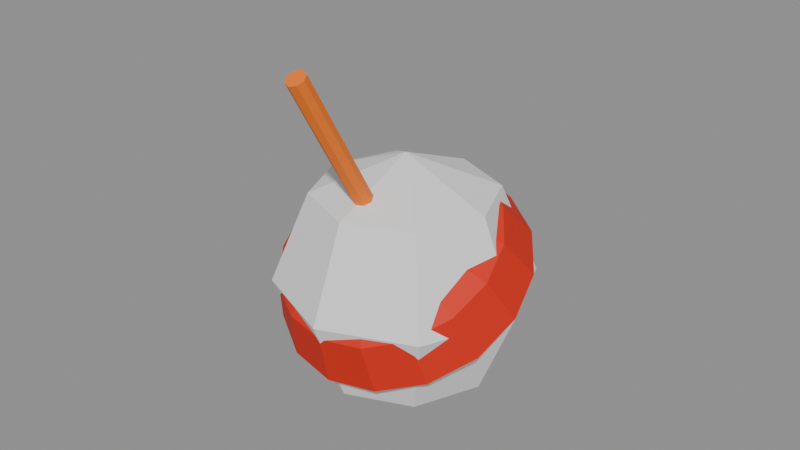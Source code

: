 # Source: Prop_WZ_FishingFloat_Dip.blend  (saved by Blender 4.3.34; exported with 4.5.12 LTS)
import bpy
from mathutils import Matrix  # noqa: F401  (used for matrix-valued properties, if any)

bpy.ops.wm.read_factory_settings(use_empty=True)
scene = bpy.context.scene
scene.name = 'Scene'

# ---- materials (node trees are filled in below, after node groups)
mat_prop_wz_fishingfloat_dip_m0 = bpy.data.materials.new('Prop_WZ_FishingFloat_Dip_M0')
mat_prop_wz_fishingfloat_dip_m0.diffuse_color = (0.9406, 0.9406, 0.9406, 1.0)
mat_prop_wz_fishingfloat_dip_m1 = bpy.data.materials.new('Prop_WZ_FishingFloat_Dip_M1')
mat_prop_wz_fishingfloat_dip_m1.diffuse_color = (0.6941, 0.01699, 0.0, 1.0)
mat_prop_wz_fishingfloat_dip_m2 = bpy.data.materials.new('Prop_WZ_FishingFloat_Dip_M2')
mat_prop_wz_fishingfloat_dip_m2.diffuse_color = (0.9406, 0.1905, 0.005522, 1.0)

# ---- material node trees
mat_prop_wz_fishingfloat_dip_m0.use_nodes = True; mat_prop_wz_fishingfloat_dip_m0.node_tree.nodes.clear()
_N = mat_prop_wz_fishingfloat_dip_m0.node_tree.nodes; _L = mat_prop_wz_fishingfloat_dip_m0.node_tree.links
n0 = _N.new('ShaderNodeBsdfPrincipled'); n0.name = 'Principled BSDF'; n0.location = (10, 300)
n0.inputs[0].default_value = (0.9406, 0.9406, 0.9406, 1.0)
n0.inputs[2].default_value = 0.7
n1 = _N.new('ShaderNodeOutputMaterial'); n1.name = 'Material Output'; n1.location = (300, 300)
_L.new(n0.outputs[0], n1.inputs[0])
n1.is_active_output = True
mat_prop_wz_fishingfloat_dip_m1.use_nodes = True; mat_prop_wz_fishingfloat_dip_m1.node_tree.nodes.clear()
_N = mat_prop_wz_fishingfloat_dip_m1.node_tree.nodes; _L = mat_prop_wz_fishingfloat_dip_m1.node_tree.links
n0 = _N.new('ShaderNodeBsdfPrincipled'); n0.name = 'Principled BSDF'; n0.location = (10, 300)
n0.inputs[0].default_value = (0.6941, 0.01699, 0.0, 1.0)
n0.inputs[2].default_value = 0.7
n1 = _N.new('ShaderNodeOutputMaterial'); n1.name = 'Material Output'; n1.location = (300, 300)
_L.new(n0.outputs[0], n1.inputs[0])
n1.is_active_output = True
mat_prop_wz_fishingfloat_dip_m2.use_nodes = True; mat_prop_wz_fishingfloat_dip_m2.node_tree.nodes.clear()
_N = mat_prop_wz_fishingfloat_dip_m2.node_tree.nodes; _L = mat_prop_wz_fishingfloat_dip_m2.node_tree.links
n0 = _N.new('ShaderNodeBsdfPrincipled'); n0.name = 'Principled BSDF'; n0.location = (10, 300)
n0.inputs[0].default_value = (0.9406, 0.1905, 0.005522, 1.0)
n0.inputs[2].default_value = 0.6
n1 = _N.new('ShaderNodeOutputMaterial'); n1.name = 'Material Output'; n1.location = (300, 300)
_L.new(n0.outputs[0], n1.inputs[0])
n1.is_active_output = True

# ---- meshes
me_prop_wz_fishingfloat_dip = bpy.data.meshes.new('Prop_WZ_FishingFloat_Dip')
me_prop_wz_fishingfloat_dip.from_pydata([(0.004, 0.0, 0.0021), (0.003696, 0.001326, 0.002865), (0.002828, 0.002449, 0.003514), (0.001531, 0.0032, 0.003948), (2.449e-19, 0.003464, 0.0041), (-0.001531, 0.0032, 0.003948), (-0.002828, 0.002449, 0.003514), (-0.003696, 0.001326, 0.002865), (-0.004, 4.242e-19, 0.0021), (-0.003696, -0.001326, 0.001335), (-0.002828, -0.002449, 0.0006858), (-0.001531, -0.0032, 0.0002522), (-7.348e-19, -0.003464, 0.0001), (0.001531, -0.0032, 0.0002522), (0.002828, -0.002449, 0.0006858), (0.003696, -0.001326, 0.001335), (0.025, -0.006, 0.01249), (0.0231, 0.002285, 0.01728), (0.01768, 0.009309, 0.02133), (0.009567, 0.014, 0.02404), (1.531e-18, 0.01565, 0.02499), (-0.009567, 0.014, 0.02404), (-0.01768, 0.009309, 0.02133), (-0.0231, 0.002285, 0.01728), (-0.025, -0.006, 0.01249), (-0.0231, -0.01429, 0.007709), (-0.01768, -0.02131, 0.003653), (-0.009567, -0.026, 0.0009438), (-4.592e-18, -0.02765, -7.696e-06), (0.009567, -0.026, 0.0009438), (0.01768, -0.02131, 0.003653), (0.0231, -0.01429, 0.007709), (0.04, -0.0175, 0.03241), (0.03696, -0.004243, 0.04006), (0.02828, 0.006995, 0.04655), (0.01531, 0.0145, 0.05089), (2.449e-18, 0.01714, 0.05241), (-0.01531, 0.0145, 0.05089), (-0.02828, 0.006995, 0.04655), (-0.03696, -0.004243, 0.04006), (-0.04, -0.0175, 0.03241), (-0.03696, -0.03076, 0.02476), (-0.02828, -0.04199, 0.01827), (-0.01531, -0.0495, 0.01393), (-7.348e-18, -0.05214, 0.01241), (0.01531, -0.0495, 0.01393), (0.02828, -0.04199, 0.01827), (0.03696, -0.03076, 0.02476), (0.04, -0.0175, 0.03241), (0.03696, -0.004243, 0.04006), (0.02828, 0.006995, 0.04655), (0.01531, 0.0145, 0.05089), (2.449e-18, 0.01714, 0.05241), (-0.01531, 0.0145, 0.05089), (-0.02828, 0.006995, 0.04655), (-0.03696, -0.004243, 0.04006), (-0.04, -0.0175, 0.03241), (-0.03696, -0.03076, 0.02476), (-0.02828, -0.04199, 0.01827), (-0.01531, -0.0495, 0.01393), (-7.348e-18, -0.05214, 0.01241), (0.01531, -0.0495, 0.01393), (0.02828, -0.04199, 0.01827), (0.03696, -0.03076, 0.02476), (0.035, -0.025, 0.0454), (0.03234, -0.0134, 0.0521), (0.02475, -0.003567, 0.05778), (0.01339, 0.003004, 0.06157), (2.143e-18, 0.005311, 0.0629), (-0.01339, 0.003004, 0.06157), (-0.02475, -0.003567, 0.05778), (-0.03234, -0.0134, 0.0521), (-0.035, -0.025, 0.0454), (-0.03234, -0.0366, 0.0387), (-0.02475, -0.04643, 0.03303), (-0.01339, -0.053, 0.02923), (-6.429e-18, -0.05531, 0.0279), (0.01339, -0.053, 0.02923), (0.02475, -0.04643, 0.03303), (0.03234, -0.0366, 0.0387), (0.012, -0.0325, 0.05839), (0.01109, -0.02852, 0.06069), (0.008485, -0.02515, 0.06263), (0.004592, -0.0229, 0.06393), (7.348e-19, -0.02211, 0.06439), (-0.004592, -0.0229, 0.06393), (-0.008485, -0.02515, 0.06263), (-0.01109, -0.02852, 0.06069), (-0.012, -0.0325, 0.05839), (-0.01109, -0.03648, 0.0561), (-0.008485, -0.03985, 0.05415), (-0.004592, -0.0421, 0.05285), (-2.204e-18, -0.04289, 0.05239), (0.004592, -0.0421, 0.05285), (0.008485, -0.03985, 0.05415), (0.01109, -0.03648, 0.0561), (0.004, -0.035, 0.06272), (0.003696, -0.03367, 0.06349), (0.002828, -0.03255, 0.06414), (0.001531, -0.0318, 0.06457), (2.449e-19, -0.03154, 0.06472), (-0.001531, -0.0318, 0.06457), (-0.002828, -0.03255, 0.06414), (-0.003696, -0.03367, 0.06349), (-0.004, -0.035, 0.06272), (-0.003696, -0.03633, 0.06196), (-0.002828, -0.03745, 0.06131), (-0.001531, -0.0382, 0.06087), (-7.348e-19, -0.03846, 0.06072), (0.001531, -0.0382, 0.06087), (0.002828, -0.03745, 0.06131), (0.003696, -0.03633, 0.06196), (0.003, -0.035, 0.06272), (0.002121, -0.03316, 0.06378), (1.837e-19, -0.0324, 0.06422), (-0.002121, -0.03316, 0.06378), (-0.003, -0.035, 0.06272), (-0.002121, -0.03684, 0.06166), (-5.511e-19, -0.0376, 0.06122), (0.002121, -0.03684, 0.06166), (0.003, -0.06, 0.106), (0.002121, -0.05816, 0.1071), (1.837e-19, -0.0574, 0.1075), (-0.002121, -0.05816, 0.1071), (-0.003, -0.06, 0.106), (-0.002121, -0.06184, 0.105), (-5.511e-19, -0.0626, 0.1045), (0.002121, -0.06184, 0.105), (-0.003, -0.002598, 0.0006019), (-0.003, -0.005598, 0.005798), (-0.003, 0.002598, 0.003602), (-0.003, -0.0004019, 0.008798), (0.003, -0.002598, 0.0006019), (0.003, -0.005598, 0.005798), (0.003, 0.002598, 0.003602), (0.003, -0.0004019, 0.008798)], [], [(0, 1, 17, 16), (1, 2, 18, 17), (2, 3, 19, 18), (3, 4, 20, 19), (4, 5, 21, 20), (5, 6, 22, 21), (6, 7, 23, 22), (7, 8, 24, 23), (8, 9, 25, 24), (9, 10, 26, 25), (10, 11, 27, 26), (11, 12, 28, 27), (12, 13, 29, 28), (13, 14, 30, 29), (14, 15, 31, 30), (15, 0, 16, 31), (16, 17, 33, 32), (17, 18, 34, 33), (18, 19, 35, 34), (19, 20, 36, 35), (20, 21, 37, 36), (21, 22, 38, 37), (22, 23, 39, 38), (23, 24, 40, 39), (24, 25, 41, 40), (25, 26, 42, 41), (26, 27, 43, 42), (27, 28, 44, 43), (28, 29, 45, 44), (29, 30, 46, 45), (30, 31, 47, 46), (31, 16, 32, 47), (15, 14, 13, 12, 11, 10, 9, 8, 7, 6, 5, 4, 3, 2, 1, 0), (48, 49, 65, 64), (49, 50, 66, 65), (50, 51, 67, 66), (51, 52, 68, 67), (52, 53, 69, 68), (53, 54, 70, 69), (54, 55, 71, 70), (55, 56, 72, 71), (56, 57, 73, 72), (57, 58, 74, 73), (58, 59, 75, 74), (59, 60, 76, 75), (60, 61, 77, 76), (61, 62, 78, 77), (62, 63, 79, 78), (63, 48, 64, 79), (64, 65, 81, 80), (65, 66, 82, 81), (66, 67, 83, 82), (67, 68, 84, 83), (68, 69, 85, 84), (69, 70, 86, 85), (70, 71, 87, 86), (71, 72, 88, 87), (72, 73, 89, 88), (73, 74, 90, 89), (74, 75, 91, 90), (75, 76, 92, 91), (76, 77, 93, 92), (77, 78, 94, 93), (78, 79, 95, 94), (79, 64, 80, 95), (80, 81, 97, 96), (81, 82, 98, 97), (82, 83, 99, 98), (83, 84, 100, 99), (84, 85, 101, 100), (85, 86, 102, 101), (86, 87, 103, 102), (87, 88, 104, 103), (88, 89, 105, 104), (89, 90, 106, 105), (90, 91, 107, 106), (91, 92, 108, 107), (92, 93, 109, 108), (93, 94, 110, 109), (94, 95, 111, 110), (95, 80, 96, 111), (96, 97, 98, 99, 100, 101, 102, 103, 104, 105, 106, 107, 108, 109, 110, 111), (112, 113, 121, 120), (113, 114, 122, 121), (114, 115, 123, 122), (115, 116, 124, 123), (116, 117, 125, 124), (117, 118, 126, 125), (118, 119, 127, 126), (119, 112, 120, 127), (119, 118, 117, 116, 115, 114, 113, 112), (120, 121, 122, 123, 124, 125, 126, 127), (128, 129, 131, 130), (130, 131, 135, 134), (134, 135, 133, 132), (132, 133, 129, 128), (130, 134, 132, 128), (135, 131, 129, 133)])
me_prop_wz_fishingfloat_dip.polygons.foreach_set('material_index', [0, 0, 0, 0, 0, 0, 0, 0, 0, 0, 0, 0, 0, 0, 0, 0, 0, 0, 0, 0, 0, 0, 0, 0, 0, 0, 0, 0, 0, 0, 0, 0, 0, 1, 1, 1, 1, 1, 1, 1, 1, 1, 1, 1, 1, 1, 1, 1, 1, 1, 1, 1, 1, 1, 1, 1, 1, 1, 1, 1, 1, 1, 1, 1, 1, 1, 1, 1, 1, 1, 1, 1, 1, 1, 1, 1, 1, 1, 1, 1, 1, 1, 2, 2, 2, 2, 2, 2, 2, 2, 2, 2, 2, 2, 2, 2, 2, 2])
me_prop_wz_fishingfloat_dip.materials.append(mat_prop_wz_fishingfloat_dip_m0)
me_prop_wz_fishingfloat_dip.materials.append(mat_prop_wz_fishingfloat_dip_m1)
me_prop_wz_fishingfloat_dip.materials.append(mat_prop_wz_fishingfloat_dip_m2)
me_prop_wz_fishingfloat_dip.update()
me_usp_prop_wz_fishingfloat_dip_00 = bpy.data.meshes.new('USP_Prop_WZ_FishingFloat_Dip_00')
me_usp_prop_wz_fishingfloat_dip_00.from_pydata([(0.02, 0.0025, 0.06069), (0.02828, 0.01078, 0.03241), (0.02, 0.0025, 0.004126), (0.02828, -0.0175, 0.06069), (0.04, -0.0175, 0.03241), (0.02828, -0.0175, 0.004126), (0.02, -0.0375, 0.06069), (0.02828, -0.04578, 0.03241), (0.02, -0.0375, 0.004126), (0.0, -0.04578, 0.06069), (0.0, -0.0575, 0.03241), (0.0, -0.04578, 0.004126), (-0.02, -0.0375, 0.06069), (-0.02828, -0.04578, 0.03241), (-0.02, -0.0375, 0.004126), (0.0, -0.0175, -0.00759), (-0.02828, -0.0175, 0.06069), (-0.04, -0.0175, 0.03241), (-0.02828, -0.0175, 0.004126), (-0.02, 0.0025, 0.06069), (-0.02828, 0.01078, 0.03241), (-0.02, 0.0025, 0.004126), (0.0, -0.0175, 0.07241), (0.0, 0.01078, 0.06069), (0.0, 0.0225, 0.03241), (0.0, 0.01078, 0.004126)], [], [(25, 24, 1, 2), (23, 22, 0), (15, 25, 2), (24, 23, 0, 1), (2, 1, 4, 5), (0, 22, 3), (15, 2, 5), (1, 0, 3, 4), (5, 4, 7, 8), (3, 22, 6), (15, 5, 8), (4, 3, 6, 7), (8, 7, 10, 11), (6, 22, 9), (15, 8, 11), (7, 6, 9, 10), (11, 10, 13, 14), (9, 22, 12), (15, 11, 14), (10, 9, 12, 13), (13, 12, 16, 17), (14, 13, 17, 18), (12, 22, 16), (15, 14, 18), (15, 18, 21), (17, 16, 19, 20), (18, 17, 20, 21), (16, 22, 19), (15, 21, 25), (20, 19, 23, 24), (21, 20, 24, 25), (19, 22, 23)])
me_usp_prop_wz_fishingfloat_dip_00.update()

# ---- objects
ob_prop_wz_fishingfloat_dip = bpy.data.objects.new('Prop_WZ_FishingFloat_Dip', me_prop_wz_fishingfloat_dip)
ob_socket_line = bpy.data.objects.new('SOCKET_Line', None)
ob_usp_prop_wz_fishingfloat_dip_00 = bpy.data.objects.new('USP_Prop_WZ_FishingFloat_Dip_00', me_usp_prop_wz_fishingfloat_dip_00)

# ---- transforms, parenting, visibility, modifiers, constraints
ob_prop_wz_fishingfloat_dip.location = (0.0, 0.0, 0.0)
ob_socket_line.parent = ob_prop_wz_fishingfloat_dip
ob_socket_line.location = (0.0, -0.0015, 0.0047)
ob_socket_line.rotation_mode = 'QUATERNION'
ob_socket_line.rotation_quaternion = (0.0, 0.0, -0.7071, 0.7071)
ob_socket_line.empty_display_type = 'ARROWS'
ob_socket_line.empty_display_size = 0.03
ob_usp_prop_wz_fishingfloat_dip_00.parent = ob_prop_wz_fishingfloat_dip
ob_usp_prop_wz_fishingfloat_dip_00.location = (0.0, 0.0, 0.0)
ob_usp_prop_wz_fishingfloat_dip_00.display_type = 'WIRE'

# ---- collection membership
scene.collection.objects.link(ob_prop_wz_fishingfloat_dip)
scene.collection.objects.link(ob_socket_line)
scene.collection.objects.link(ob_usp_prop_wz_fishingfloat_dip_00)

# ---- scene / render settings (as saved in the file)
scene.frame_start = 1; scene.frame_end = 250; scene.frame_set(1)
scene.render.engine = 'BLENDER_EEVEE_NEXT'
bpy.context.view_layer.update()

# ---- added for rendering (the .blend has no active camera and no usable light): camera, sun + grey world if the file has none
cam_auto = bpy.data.cameras.new('AutoCamera')
cam_auto.lens = 50.0
cam_auto.sensor_width = 36.0
cam_auto.clip_end = 1000.0
ob_auto_camera = bpy.data.objects.new('AutoCamera', cam_auto)
scene.collection.objects.link(ob_auto_camera)
ob_auto_camera.location = (0.185045, -0.242103, 0.198001)
ob_auto_camera.rotation_euler = (1.09748, -7.21219e-08, 0.694738)
scene.camera = ob_auto_camera
light_auto_sun = bpy.data.lights.new('AutoSun', 'SUN')
light_auto_sun.energy = 3.0
light_auto_sun.angle = 0.0523599
ob_auto_sun = bpy.data.objects.new('AutoSun', light_auto_sun)
scene.collection.objects.link(ob_auto_sun)
ob_auto_sun.rotation_euler = (0.872665, 0.174533, 0.523599)
if scene.world is None:
    world_auto = bpy.data.worlds.new('AutoWorld')
    world_auto.color = (0.3, 0.3, 0.3)
    scene.world = world_auto
bpy.context.view_layer.update()
